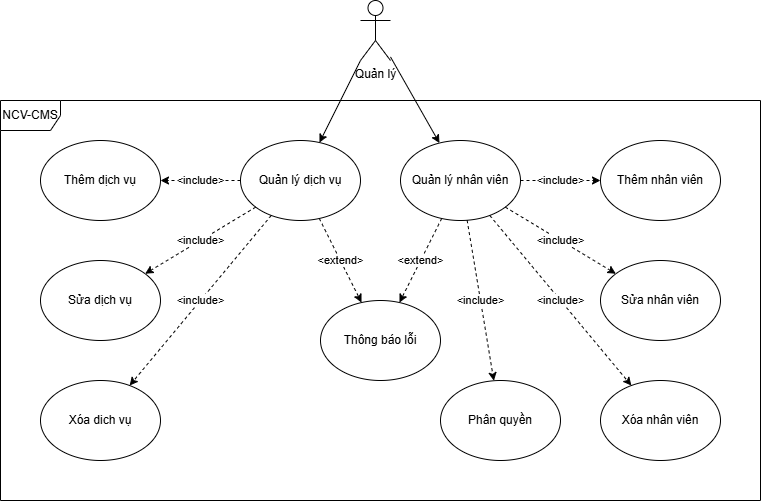

The diagram above was exported from draw.io. Its source (the exported page's mxGraphModel, read from the mxfile embedded in the PNG):
<mxGraphModel dx="1389" dy="703" grid="1" gridSize="10" guides="1" tooltips="1" connect="1" arrows="1" fold="1" page="1" pageScale="1" pageWidth="827" pageHeight="1169" math="0" shadow="0">
  <root>
    <mxCell id="0" />
    <mxCell id="1" parent="0" />
    <mxCell id="Z1UMBTU9CC8CwzMGkIar-62" value="Quản lý" style="shape=umlActor;verticalLabelPosition=bottom;verticalAlign=top;html=1;outlineConnect=0;" vertex="1" parent="1">
      <mxGeometry x="830" y="620" width="30" height="60" as="geometry" />
    </mxCell>
    <mxCell id="Z1UMBTU9CC8CwzMGkIar-63" value="Quản lý dịch vụ" style="ellipse;whiteSpace=wrap;html=1;" vertex="1" parent="1">
      <mxGeometry x="710" y="760" width="120" height="80" as="geometry" />
    </mxCell>
    <mxCell id="Z1UMBTU9CC8CwzMGkIar-64" value="" style="endArrow=classic;html=1;rounded=0;" edge="1" parent="1" source="Z1UMBTU9CC8CwzMGkIar-62" target="Z1UMBTU9CC8CwzMGkIar-63">
      <mxGeometry width="50" height="50" relative="1" as="geometry">
        <mxPoint x="430" y="1180" as="sourcePoint" />
        <mxPoint x="571" y="1193" as="targetPoint" />
      </mxGeometry>
    </mxCell>
    <mxCell id="Z1UMBTU9CC8CwzMGkIar-65" value="NCV-CMS" style="shape=umlFrame;whiteSpace=wrap;html=1;pointerEvents=0;" vertex="1" parent="1">
      <mxGeometry x="470" y="720" width="760" height="400" as="geometry" />
    </mxCell>
    <mxCell id="Z1UMBTU9CC8CwzMGkIar-66" value="Thông báo lỗi" style="ellipse;whiteSpace=wrap;html=1;" vertex="1" parent="1">
      <mxGeometry x="790" y="920" width="120" height="80" as="geometry" />
    </mxCell>
    <mxCell id="Z1UMBTU9CC8CwzMGkIar-67" value="&amp;lt;extend&amp;gt;" style="endArrow=classic;html=1;rounded=0;dashed=1;" edge="1" parent="1" source="Z1UMBTU9CC8CwzMGkIar-63" target="Z1UMBTU9CC8CwzMGkIar-66">
      <mxGeometry width="50" height="50" relative="1" as="geometry">
        <mxPoint x="806" y="1220" as="sourcePoint" />
        <mxPoint x="780" y="1266" as="targetPoint" />
      </mxGeometry>
    </mxCell>
    <mxCell id="Z1UMBTU9CC8CwzMGkIar-68" value="Thêm dịch vụ" style="ellipse;whiteSpace=wrap;html=1;" vertex="1" parent="1">
      <mxGeometry x="510" y="760" width="120" height="80" as="geometry" />
    </mxCell>
    <mxCell id="Z1UMBTU9CC8CwzMGkIar-69" value="Sửa dịch vụ" style="ellipse;whiteSpace=wrap;html=1;" vertex="1" parent="1">
      <mxGeometry x="510" y="880" width="120" height="80" as="geometry" />
    </mxCell>
    <mxCell id="Z1UMBTU9CC8CwzMGkIar-70" value="&amp;lt;include&amp;gt;" style="endArrow=classic;html=1;rounded=0;dashed=1;" edge="1" parent="1" source="Z1UMBTU9CC8CwzMGkIar-63" target="Z1UMBTU9CC8CwzMGkIar-68">
      <mxGeometry width="50" height="50" relative="1" as="geometry">
        <mxPoint x="550" y="1220" as="sourcePoint" />
        <mxPoint x="600" y="1170" as="targetPoint" />
      </mxGeometry>
    </mxCell>
    <mxCell id="Z1UMBTU9CC8CwzMGkIar-71" value="&amp;lt;include&amp;gt;" style="endArrow=classic;html=1;rounded=0;dashed=1;" edge="1" parent="1" source="Z1UMBTU9CC8CwzMGkIar-63" target="Z1UMBTU9CC8CwzMGkIar-69">
      <mxGeometry width="50" height="50" relative="1" as="geometry">
        <mxPoint x="590" y="1140" as="sourcePoint" />
        <mxPoint x="590" y="1220" as="targetPoint" />
      </mxGeometry>
    </mxCell>
    <mxCell id="Z1UMBTU9CC8CwzMGkIar-72" value="Xóa dich vụ" style="ellipse;whiteSpace=wrap;html=1;" vertex="1" parent="1">
      <mxGeometry x="510" y="1000" width="120" height="80" as="geometry" />
    </mxCell>
    <mxCell id="Z1UMBTU9CC8CwzMGkIar-73" value="&amp;lt;include&amp;gt;" style="endArrow=classic;html=1;rounded=0;dashed=1;" edge="1" parent="1" source="Z1UMBTU9CC8CwzMGkIar-63" target="Z1UMBTU9CC8CwzMGkIar-72">
      <mxGeometry width="50" height="50" relative="1" as="geometry">
        <mxPoint x="590" y="1130" as="sourcePoint" />
        <mxPoint x="732" y="1300" as="targetPoint" />
      </mxGeometry>
    </mxCell>
    <mxCell id="Z1UMBTU9CC8CwzMGkIar-74" value="Quản lý nhân viên" style="ellipse;whiteSpace=wrap;html=1;" vertex="1" parent="1">
      <mxGeometry x="870" y="760" width="120" height="80" as="geometry" />
    </mxCell>
    <mxCell id="Z1UMBTU9CC8CwzMGkIar-75" value="Phân quyền" style="ellipse;whiteSpace=wrap;html=1;" vertex="1" parent="1">
      <mxGeometry x="910" y="1000" width="120" height="80" as="geometry" />
    </mxCell>
    <mxCell id="Z1UMBTU9CC8CwzMGkIar-76" value="Thêm nhân viên" style="ellipse;whiteSpace=wrap;html=1;" vertex="1" parent="1">
      <mxGeometry x="1070" y="760" width="120" height="80" as="geometry" />
    </mxCell>
    <mxCell id="Z1UMBTU9CC8CwzMGkIar-77" value="Sửa nhân viên" style="ellipse;whiteSpace=wrap;html=1;" vertex="1" parent="1">
      <mxGeometry x="1070" y="880" width="120" height="80" as="geometry" />
    </mxCell>
    <mxCell id="Z1UMBTU9CC8CwzMGkIar-78" value="&amp;lt;include&amp;gt;" style="endArrow=classic;html=1;rounded=0;dashed=1;" edge="1" parent="1" source="Z1UMBTU9CC8CwzMGkIar-74" target="Z1UMBTU9CC8CwzMGkIar-76">
      <mxGeometry width="50" height="50" relative="1" as="geometry">
        <mxPoint x="550" y="1340" as="sourcePoint" />
        <mxPoint x="600" y="1290" as="targetPoint" />
      </mxGeometry>
    </mxCell>
    <mxCell id="Z1UMBTU9CC8CwzMGkIar-79" value="&amp;lt;include&amp;gt;" style="endArrow=classic;html=1;rounded=0;dashed=1;" edge="1" parent="1" source="Z1UMBTU9CC8CwzMGkIar-74" target="Z1UMBTU9CC8CwzMGkIar-77">
      <mxGeometry width="50" height="50" relative="1" as="geometry">
        <mxPoint x="590" y="1260" as="sourcePoint" />
        <mxPoint x="590" y="1340" as="targetPoint" />
      </mxGeometry>
    </mxCell>
    <mxCell id="Z1UMBTU9CC8CwzMGkIar-80" value="Xóa nhân viên" style="ellipse;whiteSpace=wrap;html=1;" vertex="1" parent="1">
      <mxGeometry x="1070" y="1000" width="120" height="80" as="geometry" />
    </mxCell>
    <mxCell id="Z1UMBTU9CC8CwzMGkIar-81" value="&amp;lt;include&amp;gt;" style="endArrow=classic;html=1;rounded=0;dashed=1;" edge="1" parent="1" source="Z1UMBTU9CC8CwzMGkIar-74" target="Z1UMBTU9CC8CwzMGkIar-80">
      <mxGeometry width="50" height="50" relative="1" as="geometry">
        <mxPoint x="590" y="1250" as="sourcePoint" />
        <mxPoint x="732" y="1420" as="targetPoint" />
      </mxGeometry>
    </mxCell>
    <mxCell id="Z1UMBTU9CC8CwzMGkIar-82" value="&amp;lt;include&amp;gt;" style="endArrow=classic;html=1;rounded=0;dashed=1;" edge="1" parent="1" source="Z1UMBTU9CC8CwzMGkIar-74" target="Z1UMBTU9CC8CwzMGkIar-75">
      <mxGeometry width="50" height="50" relative="1" as="geometry">
        <mxPoint x="780" y="1160" as="sourcePoint" />
        <mxPoint x="890" y="1226" as="targetPoint" />
      </mxGeometry>
    </mxCell>
    <mxCell id="Z1UMBTU9CC8CwzMGkIar-83" value="&amp;lt;extend&amp;gt;" style="endArrow=classic;html=1;rounded=0;dashed=1;" edge="1" parent="1" source="Z1UMBTU9CC8CwzMGkIar-74" target="Z1UMBTU9CC8CwzMGkIar-66">
      <mxGeometry width="50" height="50" relative="1" as="geometry">
        <mxPoint x="520" y="1150" as="sourcePoint" />
        <mxPoint x="600" y="1150" as="targetPoint" />
      </mxGeometry>
    </mxCell>
    <mxCell id="Z1UMBTU9CC8CwzMGkIar-84" value="" style="endArrow=classic;html=1;rounded=0;" edge="1" parent="1" source="Z1UMBTU9CC8CwzMGkIar-62" target="Z1UMBTU9CC8CwzMGkIar-74">
      <mxGeometry width="50" height="50" relative="1" as="geometry">
        <mxPoint x="560" y="1230" as="sourcePoint" />
        <mxPoint x="610" y="1180" as="targetPoint" />
      </mxGeometry>
    </mxCell>
  </root>
</mxGraphModel>